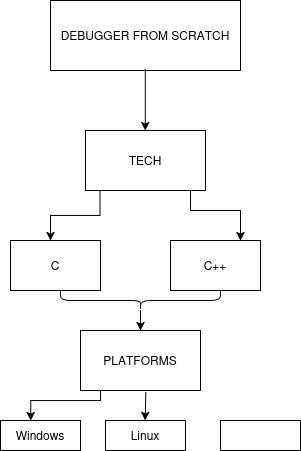

The diagram above was exported from draw.io. Its source (the exported page's mxGraphModel, read from the mxfile embedded in the PNG):
<mxGraphModel dx="393" dy="221" grid="1" gridSize="10" guides="1" tooltips="1" connect="1" arrows="1" fold="1" page="1" pageScale="1" pageWidth="827" pageHeight="1169" math="0" shadow="0">
  <root>
    <mxCell id="0" />
    <mxCell id="1" parent="0" />
    <mxCell id="cjC8exRm6qXEUKjE_UyL-1" parent="1" style="rounded=0;whiteSpace=wrap;html=1;" value="DEBUGGER FROM SCRATCH" vertex="1">
      <mxGeometry height="70" width="190" x="310" y="120" as="geometry" />
    </mxCell>
    <mxCell id="cjC8exRm6qXEUKjE_UyL-8" parent="1" style="rounded=0;whiteSpace=wrap;html=1;" value="TECH" vertex="1">
      <mxGeometry height="60" width="120" x="345" y="250" as="geometry" />
    </mxCell>
    <mxCell id="cjC8exRm6qXEUKjE_UyL-9" parent="1" style="rounded=0;whiteSpace=wrap;html=1;" value="C" vertex="1">
      <mxGeometry height="50" width="90" x="270" y="360" as="geometry" />
    </mxCell>
    <mxCell id="cjC8exRm6qXEUKjE_UyL-10" parent="1" style="rounded=0;whiteSpace=wrap;html=1;" value="C++" vertex="1">
      <mxGeometry height="50" width="90" x="430" y="360" as="geometry" />
    </mxCell>
    <mxCell id="cjC8exRm6qXEUKjE_UyL-11" edge="1" parent="1" style="endArrow=classic;html=1;rounded=0;exitX=0.524;exitY=0.971;exitDx=0;exitDy=0;exitPerimeter=0;entryX=0.538;entryY=-0.013;entryDx=0;entryDy=0;entryPerimeter=0;" value="">
      <mxGeometry height="50" relative="1" width="50" as="geometry">
        <mxPoint x="404.80000000000007" y="188.74999999999997" as="sourcePoint" />
        <mxPoint x="404.80000000000007" y="250.00000000000003" as="targetPoint" />
      </mxGeometry>
    </mxCell>
    <mxCell id="cjC8exRm6qXEUKjE_UyL-12" edge="1" parent="1" source="cjC8exRm6qXEUKjE_UyL-8" style="endArrow=classic;html=1;rounded=0;edgeStyle=orthogonalEdgeStyle;entryX=0.476;entryY=-0.04;entryDx=0;entryDy=0;entryPerimeter=0;exitX=0.121;exitY=0.997;exitDx=0;exitDy=0;exitPerimeter=0;" value="">
      <mxGeometry height="50" relative="1" width="50" as="geometry">
        <mxPoint x="360" y="320" as="sourcePoint" />
        <mxPoint x="310.0399999999999" y="360" as="targetPoint" />
      </mxGeometry>
    </mxCell>
    <mxCell id="cjC8exRm6qXEUKjE_UyL-13" edge="1" parent="1" source="cjC8exRm6qXEUKjE_UyL-8" style="endArrow=classic;html=1;rounded=0;edgeStyle=orthogonalEdgeStyle;exitX=0.875;exitY=1;exitDx=0;exitDy=0;exitPerimeter=0;" value="">
      <mxGeometry height="50" relative="1" width="50" as="geometry">
        <Array as="points">
          <mxPoint x="450" y="330" />
          <mxPoint x="500" y="330" />
        </Array>
        <mxPoint x="450.0400000000001" y="320" as="sourcePoint" />
        <mxPoint x="500" y="360" as="targetPoint" />
      </mxGeometry>
    </mxCell>
    <mxCell id="cjC8exRm6qXEUKjE_UyL-14" parent="1" style="rounded=0;whiteSpace=wrap;html=1;" value="PLATFORMS" vertex="1">
      <mxGeometry height="60" width="120" x="340" y="450" as="geometry" />
    </mxCell>
    <mxCell id="cjC8exRm6qXEUKjE_UyL-21" edge="1" parent="1" source="cjC8exRm6qXEUKjE_UyL-19" style="edgeStyle=orthogonalEdgeStyle;rounded=0;orthogonalLoop=1;jettySize=auto;html=1;entryX=0.5;entryY=0;entryDx=0;entryDy=0;" target="cjC8exRm6qXEUKjE_UyL-14">
      <mxGeometry relative="1" as="geometry" />
    </mxCell>
    <mxCell id="cjC8exRm6qXEUKjE_UyL-19" parent="1" style="shape=curlyBracket;whiteSpace=wrap;html=1;rounded=1;flipH=1;labelPosition=right;verticalLabelPosition=middle;align=left;verticalAlign=middle;legacyAnchorPoints=0;direction=north;" value="" vertex="1">
      <mxGeometry height="20" width="160" x="320" y="410" as="geometry" />
    </mxCell>
    <mxCell id="cjC8exRm6qXEUKjE_UyL-22" parent="1" style="rounded=0;whiteSpace=wrap;html=1;" value="Windows" vertex="1">
      <mxGeometry height="30" width="80" x="260" y="540" as="geometry" />
    </mxCell>
    <mxCell id="cjC8exRm6qXEUKjE_UyL-23" parent="1" style="rounded=0;whiteSpace=wrap;html=1;" value="Linux" vertex="1">
      <mxGeometry height="30" width="80" x="365" y="540" as="geometry" />
    </mxCell>
    <mxCell id="cjC8exRm6qXEUKjE_UyL-24" parent="1" style="rounded=0;whiteSpace=wrap;html=1;" value="" vertex="1">
      <mxGeometry height="30" width="80" x="480" y="540" as="geometry" />
    </mxCell>
    <mxCell id="cjC8exRm6qXEUKjE_UyL-25" edge="1" parent="1" style="endArrow=classic;html=1;rounded=0;edgeStyle=orthogonalEdgeStyle;exitX=0.165;exitY=1.011;exitDx=0;exitDy=0;exitPerimeter=0;entryX=0.5;entryY=0;entryDx=0;entryDy=0;" value="">
      <mxGeometry height="50" relative="1" width="50" as="geometry">
        <Array as="points">
          <mxPoint x="360" y="520" />
          <mxPoint x="290" y="520" />
        </Array>
        <mxPoint x="359.99000000000007" y="510.65999999999985" as="sourcePoint" />
        <mxPoint x="290.19" y="540" as="targetPoint" />
      </mxGeometry>
    </mxCell>
    <mxCell id="cjC8exRm6qXEUKjE_UyL-26" edge="1" parent="1" style="endArrow=classic;html=1;rounded=0;exitX=0.547;exitY=1.025;exitDx=0;exitDy=0;exitPerimeter=0;entryX=0.5;entryY=0;entryDx=0;entryDy=0;" value="">
      <mxGeometry height="50" relative="1" width="50" as="geometry">
        <mxPoint x="405.3200000000001" y="511.5" as="sourcePoint" />
        <mxPoint x="404.68" y="540" as="targetPoint" />
      </mxGeometry>
    </mxCell>
  </root>
</mxGraphModel>